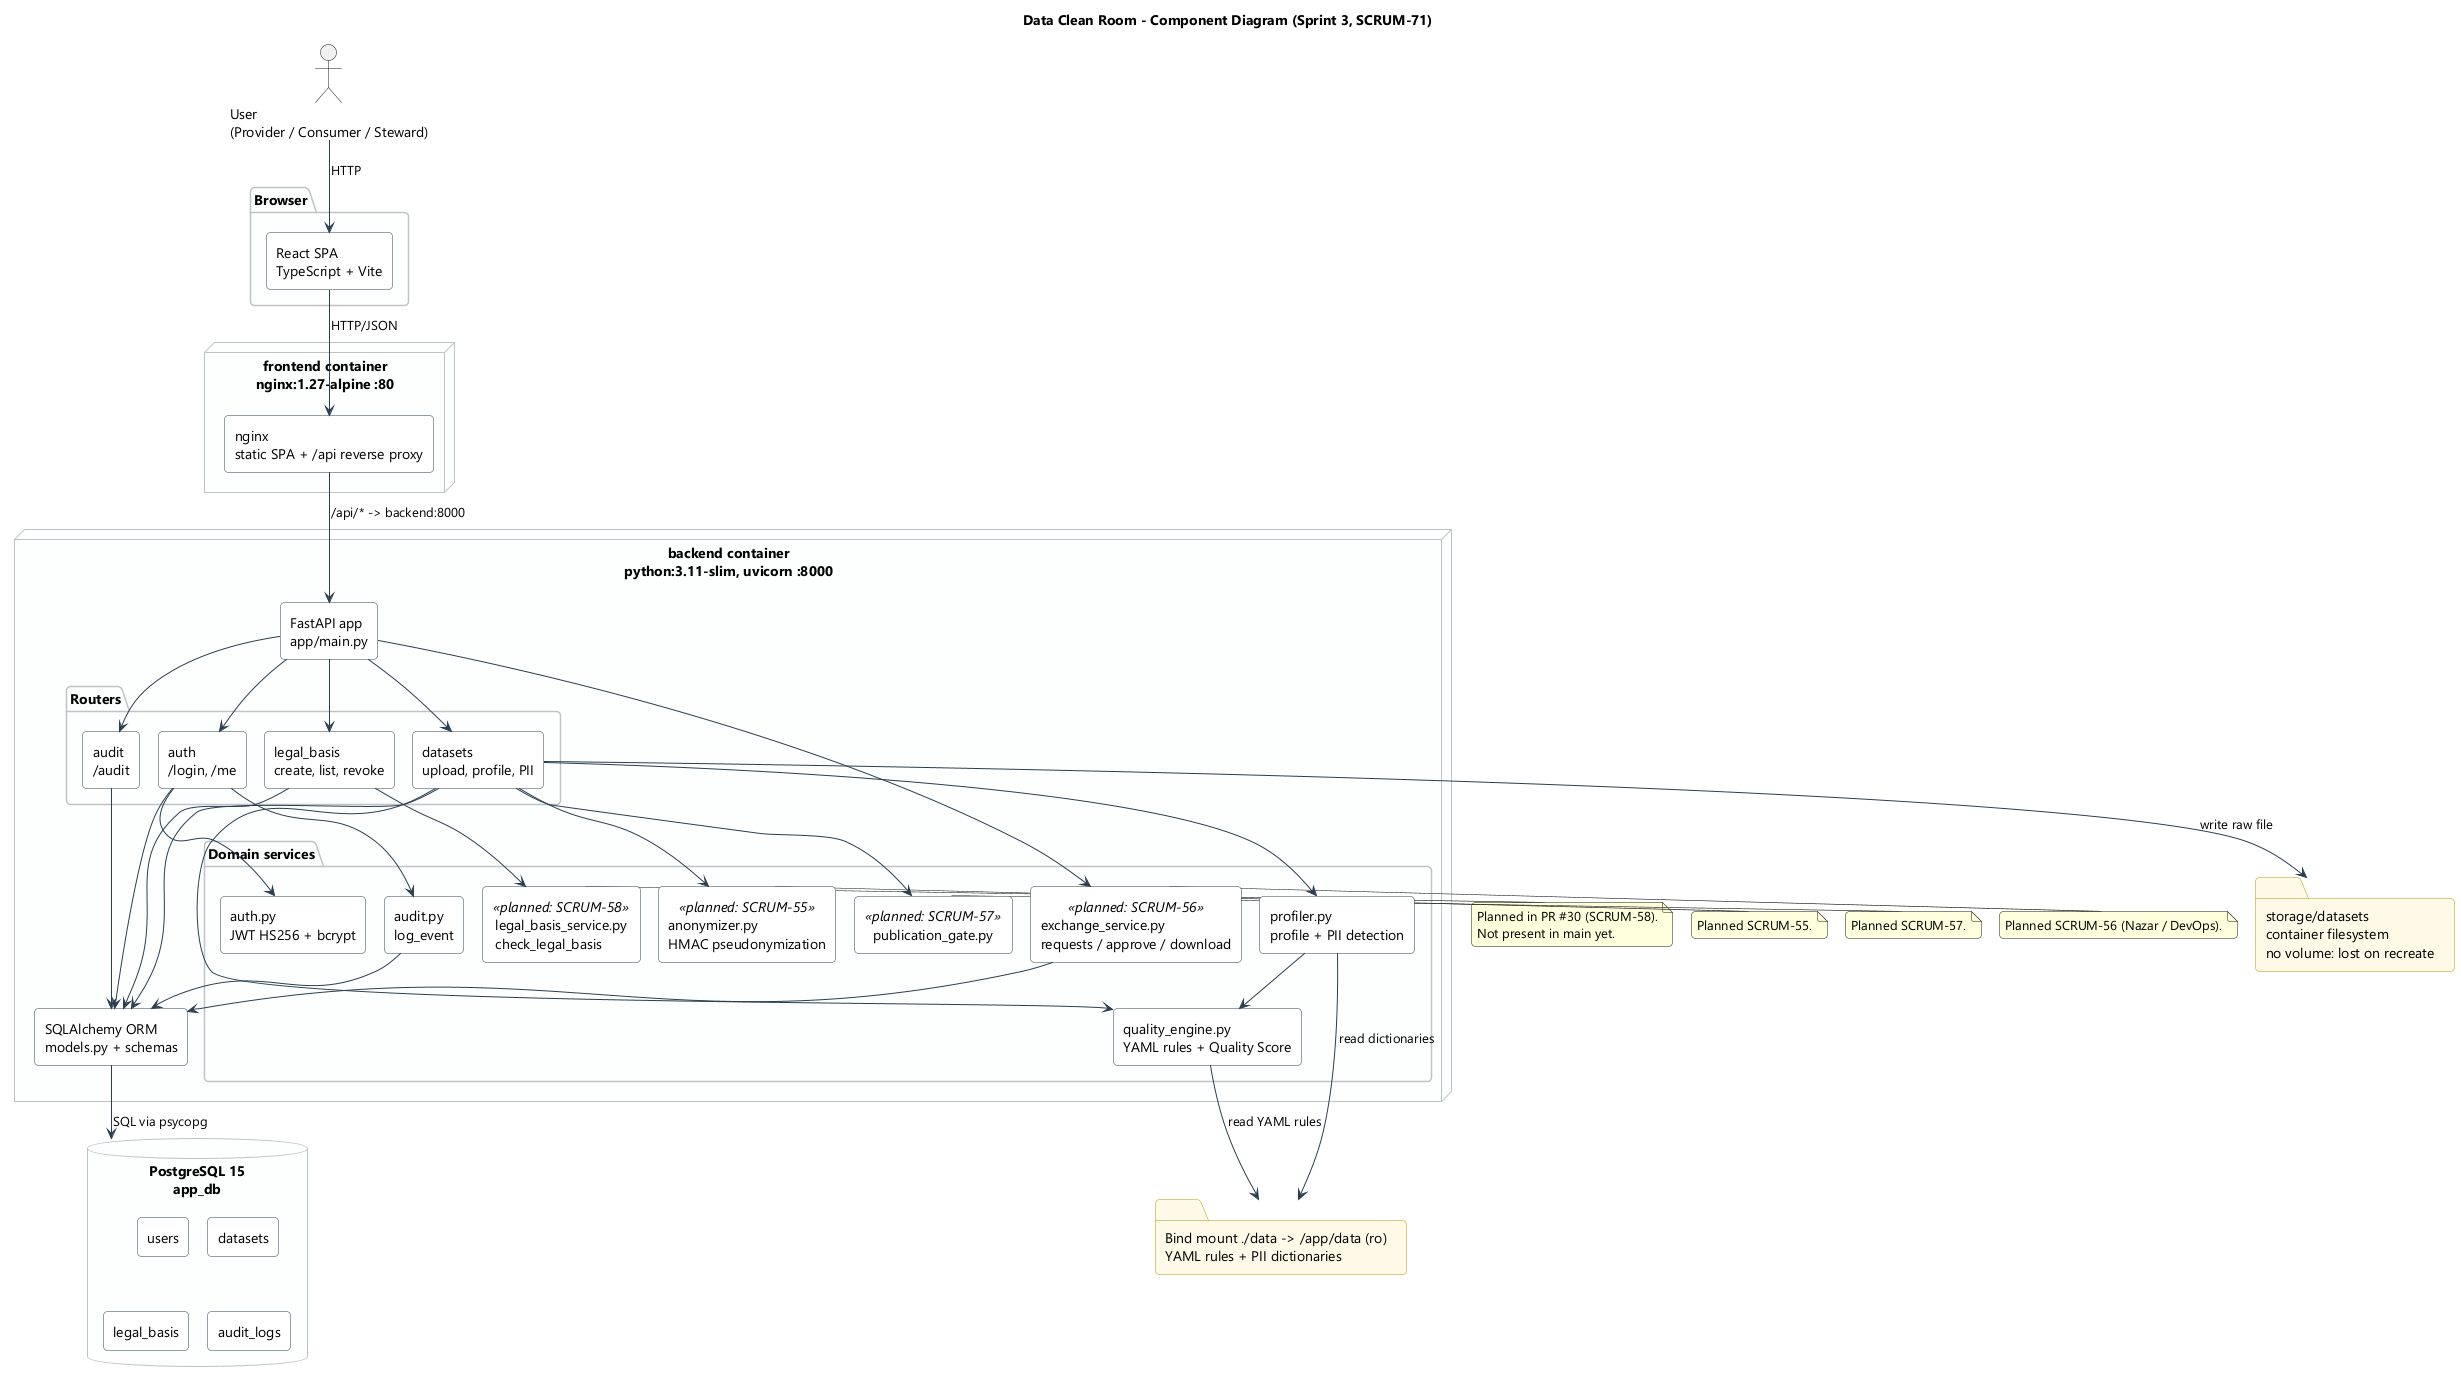

The diagram above was rendered by PlantUML. Its source (embedded in the PNG):
@startuml
!pragma layout smetana
skinparam componentStyle rectangle
skinparam roundcorner 8
skinparam shadowing false
skinparam defaultFontName "Segoe UI", Arial, sans-serif
skinparam component {
    BackgroundColor #FFFFFF
    BorderColor #2C3E50
}
skinparam database {
    BackgroundColor #ECEFF1
    BorderColor #2C3E50
}
skinparam node {
    BackgroundColor #F8F9F9
    BorderColor #95A5A6
}
skinparam package {
    BackgroundColor #FDFEFE
    BorderColor #BDC3C7
}
skinparam folder {
    BackgroundColor #FEF9E7
    BorderColor #B7950B
}
skinparam arrowColor #2C3E50

title Data Clean Room - Component Diagram (Sprint 3, SCRUM-71)

actor "User\n(Provider / Consumer / Steward)" as User

package "Browser" {
    [React SPA\nTypeScript + Vite] as SPA
}

node "frontend container\nnginx:1.27-alpine :80" {
    [nginx\nstatic SPA + /api reverse proxy] as Nginx
}

node "backend container\npython:3.11-slim, uvicorn :8000" {
    [FastAPI app\napp/main.py] as API

    package "Routers" {
        [auth\n/login, /me] as AuthR
        [datasets\nupload, profile, PII] as DatasetsR
        [legal_basis\ncreate, list, revoke] as LegalR
        [audit\n/audit] as AuditR
    }

    package "Domain services" {
        [auth.py\nJWT HS256 + bcrypt] as AuthSvc
        [audit.py\nlog_event] as AuditSvc
        [profiler.py\nprofile + PII detection] as Profiler
        [quality_engine.py\nYAML rules + Quality Score] as Quality
        [legal_basis_service.py\ncheck_legal_basis] as LegalSvc <<planned: SCRUM-58>>
        [anonymizer.py\nHMAC pseudonymization] as Anon <<planned: SCRUM-55>>
        [publication_gate.py] as Gate <<planned: SCRUM-57>>
        [exchange_service.py\nrequests / approve / download] as Exchange <<planned: SCRUM-56>>
    }

    [SQLAlchemy ORM\nmodels.py + schemas] as ORM
}

database "PostgreSQL 15\napp_db" as DB {
    [users]
    [datasets]
    [legal_basis]
    [audit_logs]
}

folder "Bind mount ./data -> /app/data (ro)\nYAML rules + PII dictionaries" as DataMount
folder "storage/datasets\ncontainer filesystem\nno volume: lost on recreate" as Storage

User --> SPA : HTTP
SPA --> Nginx : HTTP/JSON
Nginx --> API : /api/* -> backend:8000
API --> AuthR
API --> DatasetsR
API --> LegalR
API --> AuditR
AuthR --> AuthSvc
AuthR --> AuditSvc
DatasetsR --> Profiler
DatasetsR --> Quality
Profiler --> Quality
DatasetsR --> Storage : write raw file
Profiler --> DataMount : read dictionaries
Quality --> DataMount : read YAML rules
LegalR --> LegalSvc
DatasetsR --> Anon
DatasetsR --> Gate
API --> Exchange
AuthR --> ORM
DatasetsR --> ORM
LegalR --> ORM
AuditR --> ORM
Exchange --> ORM
AuditSvc --> ORM
ORM --> DB : SQL via psycopg

note right of LegalSvc
  Planned in PR #30 (SCRUM-58).
  Not present in main yet.
end note

note right of Anon
  Planned SCRUM-55.
end note

note right of Gate
  Planned SCRUM-57.
end note

note right of Exchange
  Planned SCRUM-56 (Nazar / DevOps).
end note

@enduml